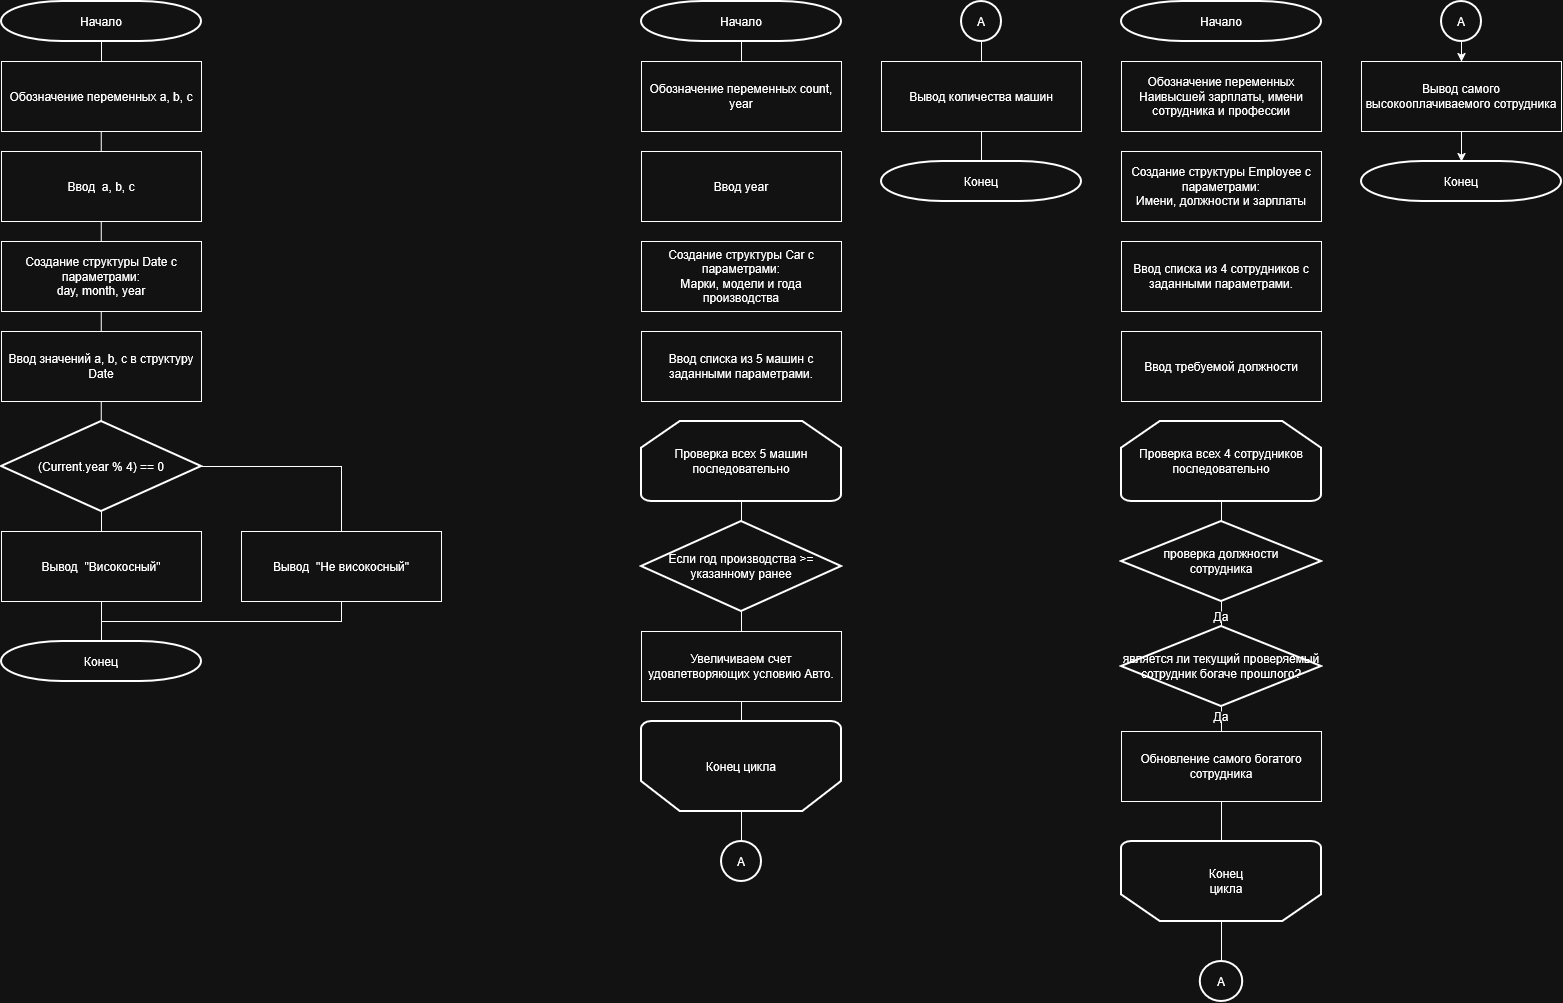

The diagram above was exported from draw.io. Its source (the exported page's mxGraphModel, read from the mxfile embedded in the PNG):
<mxGraphModel dx="843" dy="850" grid="1" gridSize="10" guides="1" tooltips="1" connect="1" arrows="1" fold="1" page="1" pageScale="1" pageWidth="850" pageHeight="1100" math="0" shadow="0">
  <root>
    <mxCell id="0" />
    <mxCell id="1" parent="0" />
    <mxCell id="y-ymg7cGG5x9sL3NGXeE-1" value="Начало" style="strokeWidth=2;html=1;shape=mxgraph.flowchart.terminator;whiteSpace=wrap;" vertex="1" parent="1">
      <mxGeometry x="80" y="40" width="200" height="40" as="geometry" />
    </mxCell>
    <mxCell id="y-ymg7cGG5x9sL3NGXeE-2" value="(Current.year % 4) == 0" style="strokeWidth=2;html=1;shape=mxgraph.flowchart.decision;whiteSpace=wrap;" vertex="1" parent="1">
      <mxGeometry x="80" y="460" width="200" height="90" as="geometry" />
    </mxCell>
    <mxCell id="y-ymg7cGG5x9sL3NGXeE-3" value="" style="endArrow=none;html=1;rounded=0;entryX=0.5;entryY=1;entryDx=0;entryDy=0;entryPerimeter=0;exitX=0.5;exitY=0;exitDx=0;exitDy=0;" edge="1" parent="1" target="y-ymg7cGG5x9sL3NGXeE-1">
      <mxGeometry width="50" height="50" relative="1" as="geometry">
        <mxPoint x="180" y="100" as="sourcePoint" />
        <mxPoint x="550" y="330" as="targetPoint" />
      </mxGeometry>
    </mxCell>
    <mxCell id="y-ymg7cGG5x9sL3NGXeE-4" value="" style="endArrow=none;html=1;rounded=0;entryX=0.5;entryY=1;entryDx=0;entryDy=0;entryPerimeter=0;exitX=0.5;exitY=0;exitDx=0;exitDy=0;" edge="1" parent="1">
      <mxGeometry width="50" height="50" relative="1" as="geometry">
        <mxPoint x="179.76" y="190" as="sourcePoint" />
        <mxPoint x="179.76" y="170" as="targetPoint" />
      </mxGeometry>
    </mxCell>
    <mxCell id="y-ymg7cGG5x9sL3NGXeE-5" value="" style="endArrow=none;html=1;rounded=0;entryX=0.5;entryY=1;entryDx=0;entryDy=0;entryPerimeter=0;exitX=0.5;exitY=0;exitDx=0;exitDy=0;" edge="1" parent="1">
      <mxGeometry width="50" height="50" relative="1" as="geometry">
        <mxPoint x="179.76" y="280" as="sourcePoint" />
        <mxPoint x="179.76" y="260" as="targetPoint" />
      </mxGeometry>
    </mxCell>
    <mxCell id="y-ymg7cGG5x9sL3NGXeE-6" value="" style="endArrow=none;html=1;rounded=0;entryX=0.5;entryY=1;entryDx=0;entryDy=0;entryPerimeter=0;exitX=0.5;exitY=0;exitDx=0;exitDy=0;" edge="1" parent="1">
      <mxGeometry width="50" height="50" relative="1" as="geometry">
        <mxPoint x="179.76" y="370" as="sourcePoint" />
        <mxPoint x="179.76" y="350" as="targetPoint" />
      </mxGeometry>
    </mxCell>
    <mxCell id="y-ymg7cGG5x9sL3NGXeE-7" value="" style="endArrow=none;html=1;rounded=0;entryX=0.5;entryY=1;entryDx=0;entryDy=0;entryPerimeter=0;exitX=0.5;exitY=0;exitDx=0;exitDy=0;" edge="1" parent="1">
      <mxGeometry width="50" height="50" relative="1" as="geometry">
        <mxPoint x="179.76" y="460" as="sourcePoint" />
        <mxPoint x="179.76" y="440" as="targetPoint" />
      </mxGeometry>
    </mxCell>
    <mxCell id="y-ymg7cGG5x9sL3NGXeE-8" value="" style="endArrow=none;html=1;rounded=0;entryX=0.5;entryY=1;entryDx=0;entryDy=0;entryPerimeter=0;exitX=0.5;exitY=0;exitDx=0;exitDy=0;" edge="1" parent="1" target="y-ymg7cGG5x9sL3NGXeE-2">
      <mxGeometry width="50" height="50" relative="1" as="geometry">
        <mxPoint x="180" y="570" as="sourcePoint" />
        <mxPoint x="100" y="550" as="targetPoint" />
      </mxGeometry>
    </mxCell>
    <mxCell id="y-ymg7cGG5x9sL3NGXeE-9" value="" style="endArrow=none;html=1;rounded=0;entryX=1;entryY=0.5;entryDx=0;entryDy=0;entryPerimeter=0;exitX=0.5;exitY=0;exitDx=0;exitDy=0;" edge="1" parent="1" source="y-ymg7cGG5x9sL3NGXeE-26" target="y-ymg7cGG5x9sL3NGXeE-2">
      <mxGeometry width="50" height="50" relative="1" as="geometry">
        <mxPoint x="340" y="570" as="sourcePoint" />
        <mxPoint x="370" y="490" as="targetPoint" />
        <Array as="points">
          <mxPoint x="420" y="505" />
        </Array>
      </mxGeometry>
    </mxCell>
    <mxCell id="y-ymg7cGG5x9sL3NGXeE-10" value="" style="endArrow=none;html=1;rounded=0;exitX=0.5;exitY=0;exitDx=0;exitDy=0;exitPerimeter=0;entryX=0.5;entryY=1;entryDx=0;entryDy=0;" edge="1" parent="1" target="y-ymg7cGG5x9sL3NGXeE-26">
      <mxGeometry width="50" height="50" relative="1" as="geometry">
        <mxPoint x="180" y="660" as="sourcePoint" />
        <mxPoint x="340" y="640" as="targetPoint" />
        <Array as="points">
          <mxPoint x="420" y="660" />
        </Array>
      </mxGeometry>
    </mxCell>
    <mxCell id="y-ymg7cGG5x9sL3NGXeE-11" value="" style="endArrow=none;html=1;rounded=0;entryX=0.5;entryY=1;entryDx=0;entryDy=0;exitX=0.5;exitY=0;exitDx=0;exitDy=0;exitPerimeter=0;" edge="1" parent="1" source="y-ymg7cGG5x9sL3NGXeE-27">
      <mxGeometry width="50" height="50" relative="1" as="geometry">
        <mxPoint x="180" y="670" as="sourcePoint" />
        <mxPoint x="180" y="640" as="targetPoint" />
      </mxGeometry>
    </mxCell>
    <mxCell id="y-ymg7cGG5x9sL3NGXeE-12" value="Начало" style="strokeWidth=2;html=1;shape=mxgraph.flowchart.terminator;whiteSpace=wrap;" vertex="1" parent="1">
      <mxGeometry x="720" y="40" width="200" height="40" as="geometry" />
    </mxCell>
    <mxCell id="y-ymg7cGG5x9sL3NGXeE-13" value="" style="endArrow=none;html=1;rounded=0;entryX=0.5;entryY=1;entryDx=0;entryDy=0;entryPerimeter=0;exitX=0.5;exitY=0;exitDx=0;exitDy=0;" edge="1" parent="1" target="y-ymg7cGG5x9sL3NGXeE-12">
      <mxGeometry width="50" height="50" relative="1" as="geometry">
        <mxPoint x="820" y="100" as="sourcePoint" />
        <mxPoint x="1190" y="330" as="targetPoint" />
      </mxGeometry>
    </mxCell>
    <mxCell id="y-ymg7cGG5x9sL3NGXeE-14" value="Проверка всех 5 машин последовательно" style="strokeWidth=2;html=1;shape=mxgraph.flowchart.loop_limit;whiteSpace=wrap;" vertex="1" parent="1">
      <mxGeometry x="720" y="460" width="200" height="80" as="geometry" />
    </mxCell>
    <mxCell id="y-ymg7cGG5x9sL3NGXeE-15" value="Если год производства &amp;gt;= указанному ранее" style="strokeWidth=2;html=1;shape=mxgraph.flowchart.decision;whiteSpace=wrap;" vertex="1" parent="1">
      <mxGeometry x="720" y="560" width="200" height="90" as="geometry" />
    </mxCell>
    <mxCell id="y-ymg7cGG5x9sL3NGXeE-16" value="" style="endArrow=none;html=1;rounded=0;entryX=0.5;entryY=1;entryDx=0;entryDy=0;entryPerimeter=0;exitX=0.5;exitY=0;exitDx=0;exitDy=0;exitPerimeter=0;" edge="1" parent="1" source="y-ymg7cGG5x9sL3NGXeE-15" target="y-ymg7cGG5x9sL3NGXeE-14">
      <mxGeometry width="50" height="50" relative="1" as="geometry">
        <mxPoint x="870" y="610" as="sourcePoint" />
        <mxPoint x="920" y="560" as="targetPoint" />
      </mxGeometry>
    </mxCell>
    <mxCell id="y-ymg7cGG5x9sL3NGXeE-17" value="A" style="strokeWidth=2;html=1;shape=mxgraph.flowchart.start_2;whiteSpace=wrap;" vertex="1" parent="1">
      <mxGeometry x="800" y="880" width="40" height="40" as="geometry" />
    </mxCell>
    <mxCell id="y-ymg7cGG5x9sL3NGXeE-18" value="A" style="strokeWidth=2;html=1;shape=mxgraph.flowchart.start_2;whiteSpace=wrap;" vertex="1" parent="1">
      <mxGeometry x="1040" y="40" width="40" height="40" as="geometry" />
    </mxCell>
    <mxCell id="y-ymg7cGG5x9sL3NGXeE-19" value="Начало" style="strokeWidth=2;html=1;shape=mxgraph.flowchart.terminator;whiteSpace=wrap;" vertex="1" parent="1">
      <mxGeometry x="1200" y="40" width="200" height="40" as="geometry" />
    </mxCell>
    <mxCell id="y-ymg7cGG5x9sL3NGXeE-20" value="Проверка всех 4 сотрудников последовательно" style="strokeWidth=2;html=1;shape=mxgraph.flowchart.loop_limit;whiteSpace=wrap;" vertex="1" parent="1">
      <mxGeometry x="1200" y="460" width="200" height="80" as="geometry" />
    </mxCell>
    <mxCell id="y-ymg7cGG5x9sL3NGXeE-21" value="Обозначение переменных a, b, c" style="rounded=0;whiteSpace=wrap;html=1;" vertex="1" parent="1">
      <mxGeometry x="80" y="100" width="200" height="70" as="geometry" />
    </mxCell>
    <mxCell id="y-ymg7cGG5x9sL3NGXeE-22" value="Ввод&amp;nbsp; a, b, c" style="rounded=0;whiteSpace=wrap;html=1;" vertex="1" parent="1">
      <mxGeometry x="80" y="190" width="200" height="70" as="geometry" />
    </mxCell>
    <mxCell id="y-ymg7cGG5x9sL3NGXeE-23" value="&lt;div&gt;Создание структуры Date с параметрами:&lt;/div&gt;&lt;div&gt;day, month, year&lt;/div&gt;" style="rounded=0;whiteSpace=wrap;html=1;" vertex="1" parent="1">
      <mxGeometry x="80" y="280" width="200" height="70" as="geometry" />
    </mxCell>
    <mxCell id="y-ymg7cGG5x9sL3NGXeE-24" value="Ввод значений a, b, c в структуру Date" style="rounded=0;whiteSpace=wrap;html=1;" vertex="1" parent="1">
      <mxGeometry x="80" y="370" width="200" height="70" as="geometry" />
    </mxCell>
    <mxCell id="y-ymg7cGG5x9sL3NGXeE-25" value="Вывод&amp;nbsp; &quot;Високосный&quot;" style="rounded=0;whiteSpace=wrap;html=1;" vertex="1" parent="1">
      <mxGeometry x="80" y="570" width="200" height="70" as="geometry" />
    </mxCell>
    <mxCell id="y-ymg7cGG5x9sL3NGXeE-26" value="Вывод&amp;nbsp; &quot;Не високосный&quot;" style="rounded=0;whiteSpace=wrap;html=1;" vertex="1" parent="1">
      <mxGeometry x="320" y="570" width="200" height="70" as="geometry" />
    </mxCell>
    <mxCell id="y-ymg7cGG5x9sL3NGXeE-27" value="Конец" style="strokeWidth=2;html=1;shape=mxgraph.flowchart.terminator;whiteSpace=wrap;" vertex="1" parent="1">
      <mxGeometry x="80" y="680" width="200" height="40" as="geometry" />
    </mxCell>
    <mxCell id="y-ymg7cGG5x9sL3NGXeE-28" value="Обозначение переменных count, year" style="rounded=0;whiteSpace=wrap;html=1;" vertex="1" parent="1">
      <mxGeometry x="720" y="100" width="200" height="70" as="geometry" />
    </mxCell>
    <mxCell id="y-ymg7cGG5x9sL3NGXeE-29" value="Ввод year" style="rounded=0;whiteSpace=wrap;html=1;" vertex="1" parent="1">
      <mxGeometry x="720" y="190" width="200" height="70" as="geometry" />
    </mxCell>
    <mxCell id="y-ymg7cGG5x9sL3NGXeE-30" value="&lt;div&gt;Создание структуры Car с параметрами:&lt;/div&gt;&lt;div&gt;Марки, модели и года производства&lt;/div&gt;" style="rounded=0;whiteSpace=wrap;html=1;" vertex="1" parent="1">
      <mxGeometry x="720" y="280" width="200" height="70" as="geometry" />
    </mxCell>
    <mxCell id="y-ymg7cGG5x9sL3NGXeE-31" value="Ввод списка из 5 машин с заданными параметрами." style="rounded=0;whiteSpace=wrap;html=1;" vertex="1" parent="1">
      <mxGeometry x="720" y="370" width="200" height="70" as="geometry" />
    </mxCell>
    <mxCell id="y-ymg7cGG5x9sL3NGXeE-32" value="Увеличиваем счет удовлетворяющих условию Авто." style="rounded=0;whiteSpace=wrap;html=1;" vertex="1" parent="1">
      <mxGeometry x="720" y="670" width="200" height="70" as="geometry" />
    </mxCell>
    <mxCell id="y-ymg7cGG5x9sL3NGXeE-33" value="" style="endArrow=none;html=1;rounded=0;entryX=0.5;entryY=1;entryDx=0;entryDy=0;entryPerimeter=0;exitX=0.5;exitY=0;exitDx=0;exitDy=0;" edge="1" parent="1" source="y-ymg7cGG5x9sL3NGXeE-32" target="y-ymg7cGG5x9sL3NGXeE-15">
      <mxGeometry width="50" height="50" relative="1" as="geometry">
        <mxPoint x="580" y="730" as="sourcePoint" />
        <mxPoint x="630" y="680" as="targetPoint" />
      </mxGeometry>
    </mxCell>
    <mxCell id="y-ymg7cGG5x9sL3NGXeE-34" value="" style="strokeWidth=2;html=1;shape=mxgraph.flowchart.loop_limit;whiteSpace=wrap;rotation=-180;" vertex="1" parent="1">
      <mxGeometry x="720" y="760" width="200" height="90" as="geometry" />
    </mxCell>
    <mxCell id="y-ymg7cGG5x9sL3NGXeE-35" value="Конец цикла" style="text;html=1;whiteSpace=wrap;strokeColor=none;fillColor=none;align=center;verticalAlign=middle;rounded=0;" vertex="1" parent="1">
      <mxGeometry x="775" y="790" width="90" height="30" as="geometry" />
    </mxCell>
    <mxCell id="y-ymg7cGG5x9sL3NGXeE-36" value="" style="endArrow=none;html=1;rounded=0;entryX=0.5;entryY=0;entryDx=0;entryDy=0;entryPerimeter=0;exitX=0.5;exitY=0;exitDx=0;exitDy=0;exitPerimeter=0;" edge="1" parent="1" source="y-ymg7cGG5x9sL3NGXeE-17" target="y-ymg7cGG5x9sL3NGXeE-34">
      <mxGeometry width="50" height="50" relative="1" as="geometry">
        <mxPoint x="660" y="940" as="sourcePoint" />
        <mxPoint x="710" y="890" as="targetPoint" />
      </mxGeometry>
    </mxCell>
    <mxCell id="y-ymg7cGG5x9sL3NGXeE-37" value="" style="endArrow=none;html=1;rounded=0;entryX=0.5;entryY=1;entryDx=0;entryDy=0;exitX=0.5;exitY=1;exitDx=0;exitDy=0;exitPerimeter=0;" edge="1" parent="1" source="y-ymg7cGG5x9sL3NGXeE-34" target="y-ymg7cGG5x9sL3NGXeE-32">
      <mxGeometry width="50" height="50" relative="1" as="geometry">
        <mxPoint x="610" y="810" as="sourcePoint" />
        <mxPoint x="660" y="760" as="targetPoint" />
      </mxGeometry>
    </mxCell>
    <mxCell id="y-ymg7cGG5x9sL3NGXeE-38" value="Вывод количества машин" style="rounded=0;whiteSpace=wrap;html=1;" vertex="1" parent="1">
      <mxGeometry x="960" y="100" width="200" height="70" as="geometry" />
    </mxCell>
    <mxCell id="y-ymg7cGG5x9sL3NGXeE-39" value="Конец" style="strokeWidth=2;html=1;shape=mxgraph.flowchart.terminator;whiteSpace=wrap;" vertex="1" parent="1">
      <mxGeometry x="960" y="200" width="200" height="40" as="geometry" />
    </mxCell>
    <mxCell id="y-ymg7cGG5x9sL3NGXeE-40" value="" style="endArrow=none;html=1;rounded=0;entryX=0.5;entryY=1;entryDx=0;entryDy=0;exitX=0.5;exitY=0;exitDx=0;exitDy=0;exitPerimeter=0;" edge="1" parent="1" source="y-ymg7cGG5x9sL3NGXeE-39" target="y-ymg7cGG5x9sL3NGXeE-38">
      <mxGeometry width="50" height="50" relative="1" as="geometry">
        <mxPoint x="970" y="260" as="sourcePoint" />
        <mxPoint x="1020" y="210" as="targetPoint" />
      </mxGeometry>
    </mxCell>
    <mxCell id="y-ymg7cGG5x9sL3NGXeE-41" value="" style="endArrow=none;html=1;rounded=0;entryX=0.5;entryY=1;entryDx=0;entryDy=0;entryPerimeter=0;exitX=0.5;exitY=0;exitDx=0;exitDy=0;" edge="1" parent="1" source="y-ymg7cGG5x9sL3NGXeE-38" target="y-ymg7cGG5x9sL3NGXeE-18">
      <mxGeometry width="50" height="50" relative="1" as="geometry">
        <mxPoint x="1070" y="130" as="sourcePoint" />
        <mxPoint x="1120" y="80" as="targetPoint" />
      </mxGeometry>
    </mxCell>
    <mxCell id="y-ymg7cGG5x9sL3NGXeE-42" value="Обозначение переменных Наивысшей зарплаты, имени сотрудника и профессии" style="rounded=0;whiteSpace=wrap;html=1;" vertex="1" parent="1">
      <mxGeometry x="1200" y="100" width="200" height="70" as="geometry" />
    </mxCell>
    <mxCell id="y-ymg7cGG5x9sL3NGXeE-43" value="&lt;div&gt;Создание структуры Employee с параметрами:&lt;/div&gt;&lt;div&gt;Имени, должности и зарплаты&lt;/div&gt;" style="rounded=0;whiteSpace=wrap;html=1;" vertex="1" parent="1">
      <mxGeometry x="1200" y="190" width="200" height="70" as="geometry" />
    </mxCell>
    <mxCell id="y-ymg7cGG5x9sL3NGXeE-44" value="Ввод списка из 4 сотрудников с заданными параметрами." style="rounded=0;whiteSpace=wrap;html=1;" vertex="1" parent="1">
      <mxGeometry x="1200" y="280" width="200" height="70" as="geometry" />
    </mxCell>
    <mxCell id="y-ymg7cGG5x9sL3NGXeE-45" value="Ввод требуемой должности" style="rounded=0;whiteSpace=wrap;html=1;" vertex="1" parent="1">
      <mxGeometry x="1200" y="370" width="200" height="70" as="geometry" />
    </mxCell>
    <mxCell id="y-ymg7cGG5x9sL3NGXeE-46" value="проверка должности&lt;div&gt;сотрудника&lt;/div&gt;" style="strokeWidth=2;html=1;shape=mxgraph.flowchart.decision;whiteSpace=wrap;" vertex="1" parent="1">
      <mxGeometry x="1200" y="560" width="200" height="80" as="geometry" />
    </mxCell>
    <mxCell id="y-ymg7cGG5x9sL3NGXeE-47" value="является ли текущий проверяемый сотрудник богаче прошлого?" style="strokeWidth=2;html=1;shape=mxgraph.flowchart.decision;whiteSpace=wrap;" vertex="1" parent="1">
      <mxGeometry x="1200" y="665" width="200" height="80" as="geometry" />
    </mxCell>
    <mxCell id="y-ymg7cGG5x9sL3NGXeE-48" value="" style="strokeWidth=2;html=1;shape=mxgraph.flowchart.loop_limit;whiteSpace=wrap;rotation=-180;" vertex="1" parent="1">
      <mxGeometry x="1200" y="880" width="200" height="80" as="geometry" />
    </mxCell>
    <mxCell id="y-ymg7cGG5x9sL3NGXeE-49" value="Конец цикла" style="text;html=1;whiteSpace=wrap;strokeColor=none;fillColor=none;align=center;verticalAlign=middle;rounded=0;" vertex="1" parent="1">
      <mxGeometry x="1275" y="905" width="60" height="30" as="geometry" />
    </mxCell>
    <mxCell id="y-ymg7cGG5x9sL3NGXeE-50" value="" style="endArrow=none;html=1;rounded=0;entryX=0.5;entryY=1;entryDx=0;entryDy=0;entryPerimeter=0;exitX=0.5;exitY=0;exitDx=0;exitDy=0;exitPerimeter=0;" edge="1" parent="1" source="y-ymg7cGG5x9sL3NGXeE-61" target="y-ymg7cGG5x9sL3NGXeE-46">
      <mxGeometry width="50" height="50" relative="1" as="geometry">
        <mxPoint x="1170" y="710" as="sourcePoint" />
        <mxPoint x="1220" y="660" as="targetPoint" />
      </mxGeometry>
    </mxCell>
    <mxCell id="y-ymg7cGG5x9sL3NGXeE-51" value="" style="endArrow=none;html=1;rounded=0;entryX=0.5;entryY=1;entryDx=0;entryDy=0;entryPerimeter=0;exitX=0.5;exitY=0;exitDx=0;exitDy=0;exitPerimeter=0;" edge="1" parent="1" source="y-ymg7cGG5x9sL3NGXeE-46" target="y-ymg7cGG5x9sL3NGXeE-20">
      <mxGeometry width="50" height="50" relative="1" as="geometry">
        <mxPoint x="1220" y="610" as="sourcePoint" />
        <mxPoint x="1270" y="560" as="targetPoint" />
      </mxGeometry>
    </mxCell>
    <mxCell id="y-ymg7cGG5x9sL3NGXeE-55" value="Обновление самого богатого сотрудника" style="rounded=0;whiteSpace=wrap;html=1;" vertex="1" parent="1">
      <mxGeometry x="1200" y="770" width="200" height="70" as="geometry" />
    </mxCell>
    <mxCell id="y-ymg7cGG5x9sL3NGXeE-56" value="" style="endArrow=none;html=1;rounded=0;entryX=0.5;entryY=1;entryDx=0;entryDy=0;entryPerimeter=0;exitX=0.5;exitY=0;exitDx=0;exitDy=0;" edge="1" parent="1" source="y-ymg7cGG5x9sL3NGXeE-63" target="y-ymg7cGG5x9sL3NGXeE-47">
      <mxGeometry width="50" height="50" relative="1" as="geometry">
        <mxPoint x="1060" y="820" as="sourcePoint" />
        <mxPoint x="1110" y="770" as="targetPoint" />
      </mxGeometry>
    </mxCell>
    <mxCell id="y-ymg7cGG5x9sL3NGXeE-57" value="" style="endArrow=none;html=1;rounded=0;entryX=0.5;entryY=1;entryDx=0;entryDy=0;exitX=0.5;exitY=1;exitDx=0;exitDy=0;exitPerimeter=0;" edge="1" parent="1" source="y-ymg7cGG5x9sL3NGXeE-48" target="y-ymg7cGG5x9sL3NGXeE-55">
      <mxGeometry width="50" height="50" relative="1" as="geometry">
        <mxPoint x="1140" y="930" as="sourcePoint" />
        <mxPoint x="1190" y="880" as="targetPoint" />
      </mxGeometry>
    </mxCell>
    <mxCell id="y-ymg7cGG5x9sL3NGXeE-60" value="" style="endArrow=none;html=1;rounded=0;entryX=0.5;entryY=1;entryDx=0;entryDy=0;entryPerimeter=0;exitX=0.5;exitY=0;exitDx=0;exitDy=0;exitPerimeter=0;" edge="1" parent="1" source="y-ymg7cGG5x9sL3NGXeE-47" target="y-ymg7cGG5x9sL3NGXeE-61">
      <mxGeometry width="50" height="50" relative="1" as="geometry">
        <mxPoint x="1300" y="665" as="sourcePoint" />
        <mxPoint x="1300" y="640" as="targetPoint" />
      </mxGeometry>
    </mxCell>
    <mxCell id="y-ymg7cGG5x9sL3NGXeE-61" value="Да" style="text;html=1;whiteSpace=wrap;strokeColor=none;fillColor=none;align=center;verticalAlign=middle;rounded=0;" vertex="1" parent="1">
      <mxGeometry x="1290" y="650" width="20" height="10" as="geometry" />
    </mxCell>
    <mxCell id="y-ymg7cGG5x9sL3NGXeE-62" value="" style="endArrow=none;html=1;rounded=0;entryX=0.5;entryY=1;entryDx=0;entryDy=0;entryPerimeter=0;exitX=0.5;exitY=0;exitDx=0;exitDy=0;" edge="1" parent="1" source="y-ymg7cGG5x9sL3NGXeE-55" target="y-ymg7cGG5x9sL3NGXeE-63">
      <mxGeometry width="50" height="50" relative="1" as="geometry">
        <mxPoint x="1300" y="770" as="sourcePoint" />
        <mxPoint x="1300" y="745" as="targetPoint" />
      </mxGeometry>
    </mxCell>
    <mxCell id="y-ymg7cGG5x9sL3NGXeE-63" value="Да" style="text;html=1;whiteSpace=wrap;strokeColor=none;fillColor=none;align=center;verticalAlign=middle;rounded=0;" vertex="1" parent="1">
      <mxGeometry x="1290" y="750" width="20" height="10" as="geometry" />
    </mxCell>
    <mxCell id="y-ymg7cGG5x9sL3NGXeE-64" value="A" style="strokeWidth=2;html=1;shape=mxgraph.flowchart.start_2;whiteSpace=wrap;" vertex="1" parent="1">
      <mxGeometry x="1278.75" y="1000" width="42.5" height="40" as="geometry" />
    </mxCell>
    <mxCell id="y-ymg7cGG5x9sL3NGXeE-65" value="A" style="strokeWidth=2;html=1;shape=mxgraph.flowchart.start_2;whiteSpace=wrap;" vertex="1" parent="1">
      <mxGeometry x="1520" y="40" width="40" height="40" as="geometry" />
    </mxCell>
    <mxCell id="y-ymg7cGG5x9sL3NGXeE-66" value="" style="endArrow=classic;html=1;rounded=0;exitX=0.5;exitY=1;exitDx=0;exitDy=0;exitPerimeter=0;entryX=0.5;entryY=0;entryDx=0;entryDy=0;" edge="1" parent="1" source="y-ymg7cGG5x9sL3NGXeE-65" target="y-ymg7cGG5x9sL3NGXeE-67">
      <mxGeometry width="50" height="50" relative="1" as="geometry">
        <mxPoint x="1520" y="200" as="sourcePoint" />
        <mxPoint x="1540" y="120" as="targetPoint" />
      </mxGeometry>
    </mxCell>
    <mxCell id="y-ymg7cGG5x9sL3NGXeE-67" value="Вывод самого высокооплачиваемого сотрудника" style="rounded=0;whiteSpace=wrap;html=1;" vertex="1" parent="1">
      <mxGeometry x="1440" y="100" width="200" height="70" as="geometry" />
    </mxCell>
    <mxCell id="y-ymg7cGG5x9sL3NGXeE-68" value="Конец" style="strokeWidth=2;html=1;shape=mxgraph.flowchart.terminator;whiteSpace=wrap;" vertex="1" parent="1">
      <mxGeometry x="1440" y="200" width="200" height="40" as="geometry" />
    </mxCell>
    <mxCell id="y-ymg7cGG5x9sL3NGXeE-69" value="" style="endArrow=classic;html=1;rounded=0;entryX=0.5;entryY=0;entryDx=0;entryDy=0;entryPerimeter=0;exitX=0.5;exitY=1;exitDx=0;exitDy=0;" edge="1" parent="1" source="y-ymg7cGG5x9sL3NGXeE-67" target="y-ymg7cGG5x9sL3NGXeE-68">
      <mxGeometry width="50" height="50" relative="1" as="geometry">
        <mxPoint x="1480" y="230" as="sourcePoint" />
        <mxPoint x="1530" y="180" as="targetPoint" />
      </mxGeometry>
    </mxCell>
    <mxCell id="y-ymg7cGG5x9sL3NGXeE-70" value="" style="endArrow=none;html=1;rounded=0;entryX=0.5;entryY=0;entryDx=0;entryDy=0;entryPerimeter=0;exitX=0.5;exitY=0;exitDx=0;exitDy=0;exitPerimeter=0;" edge="1" parent="1" source="y-ymg7cGG5x9sL3NGXeE-64" target="y-ymg7cGG5x9sL3NGXeE-48">
      <mxGeometry width="50" height="50" relative="1" as="geometry">
        <mxPoint x="1210" y="1040" as="sourcePoint" />
        <mxPoint x="1260" y="990" as="targetPoint" />
      </mxGeometry>
    </mxCell>
  </root>
</mxGraphModel>